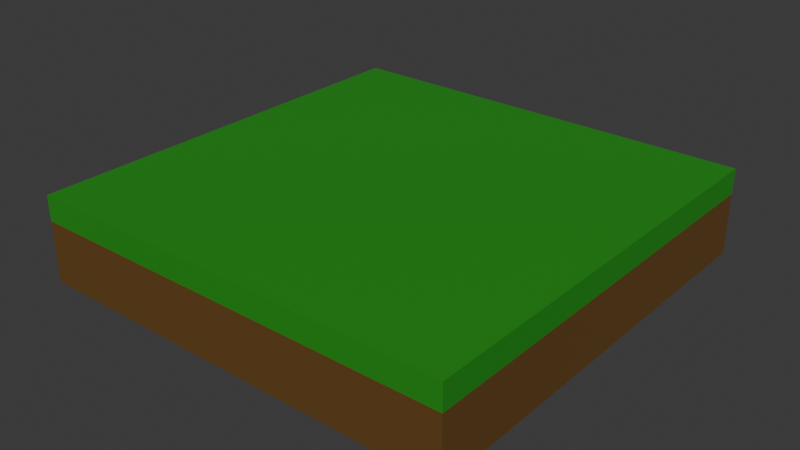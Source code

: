 # Source: GroundTile.blend  (saved by Blender 4.1.24; exported with 4.5.12 LTS)
import bpy
from mathutils import Matrix  # noqa: F401  (used for matrix-valued properties, if any)

bpy.ops.wm.read_factory_settings(use_empty=True)
scene = bpy.context.scene
scene.name = 'Scene'

# ---- collections
col_collection = bpy.data.collections.new('Collection'); scene.collection.children.link(col_collection)

# ---- materials (node trees are filled in below, after node groups)
mat_grass = bpy.data.materials.new('Grass')
mat_grass.alpha_threshold = 0.0
mat_grass.use_transparent_shadow = False
mat_grass.roughness = 0.5
mat_grass.line_color = (0.0, 0.0, 0.0, 1.0)
mat_material_001 = bpy.data.materials.new('Material.001')
mat_material_001.use_transparent_shadow = False

# ---- material node trees
mat_grass.use_nodes = True; mat_grass.node_tree.nodes.clear()
_N = mat_grass.node_tree.nodes; _L = mat_grass.node_tree.links
n0 = _N.new('ShaderNodeOutputMaterial'); n0.name = 'Material Output'; n0.location = (300, 300)
n1 = _N.new('ShaderNodeBsdfPrincipled'); n1.name = 'Principled BSDF'; n1.location = (10, 300)
n1.inputs[0].default_value = (0.0238, 0.2841, 0.01422, 1.0)
n1.inputs[3].default_value = 1.45
_L.new(n1.outputs[0], n0.inputs[0])
n0.is_active_output = True
mat_material_001.use_nodes = True; mat_material_001.node_tree.nodes.clear()
_N = mat_material_001.node_tree.nodes; _L = mat_material_001.node_tree.links
n0 = _N.new('ShaderNodeBsdfPrincipled'); n0.name = 'Principled BSDF'; n0.location = (10, 300)
n0.inputs[0].default_value = (0.1411, 0.06934, 0.01451, 1.0)
n1 = _N.new('ShaderNodeOutputMaterial'); n1.name = 'Material Output'; n1.location = (300, 300)
_L.new(n0.outputs[0], n1.inputs[0])
n1.is_active_output = True

# ---- world
world_world = bpy.data.worlds.new('World'); scene.world = world_world
world_world.use_nodes = True; world_world.node_tree.nodes.clear()
_N = world_world.node_tree.nodes; _L = world_world.node_tree.links
n0 = _N.new('ShaderNodeOutputWorld'); n0.name = 'World Output'; n0.location = (300, 300)
n1 = _N.new('ShaderNodeBackground'); n1.name = 'Background'; n1.location = (10, 300)
n1.inputs[0].default_value = (0.05088, 0.05088, 0.05088, 1.0)
_L.new(n1.outputs[0], n0.inputs[0])
n0.is_active_output = True
world_world.color = (0.05088, 0.05088, 0.05088)
world_world.use_sun_shadow = False
world_world.sun_shadow_jitter_overblur = 0.0

# ---- meshes
me_cube_001 = bpy.data.meshes.new('Cube.001')
me_cube_001.from_pydata([(1.0, 1.0, 2.0), (1.0, 1.0, 0.0), (1.0, -1.0, 2.0), (1.0, -1.0, 0.0), (-1.0, 1.0, 2.0), (-1.0, 1.0, 0.0), (-1.0, -1.0, 2.0), (-1.0, -1.0, 0.0), (1.0, 1.0, 1.414), (-1.0, -1.0, 1.414), (1.0, -1.0, 1.414), (-1.0, 1.0, 1.414)], [], [(0, 4, 6, 2), (10, 2, 6, 9), (9, 6, 4, 11), (5, 1, 3, 7), (8, 0, 2, 10), (11, 4, 0, 8), (5, 11, 8, 1), (1, 8, 10, 3), (7, 9, 11, 5), (3, 10, 9, 7)])
me_cube_001.polygons.foreach_set('material_index', [0, 0, 0, 1, 0, 0, 1, 1, 1, 1])
_uv = me_cube_001.uv_layers.new(name='UVMap')
_uv.uv.foreach_set('vector', [0.625, 0.5, 0.875, 0.5, 0.875, 0.75, 0.625, 0.75, 0.5517, 0.75, 0.625, 0.75, 0.625, 1.0, 0.5517, 1.0, 0.5517, 0.0, 0.625, 0.0, 0.625, 0.25, 0.5517, 0.25, 0.125, 0.5, 0.375, 0.5, 0.375, 0.75, 0.125, 0.75, 0.5517, 0.5, 0.625, 0.5, 0.625, 0.75, 0.5517, 0.75, 0.5517, 0.25, 0.625, 0.25, 0.625, 0.5, 0.5517, 0.5, 0.375, 0.25, 0.5517, 0.25, 0.5517, 0.5, 0.375, 0.5, 0.375, 0.5, 0.5517, 0.5, 0.5517, 0.75, 0.375, 0.75, 0.375, 0.0, 0.5517, 0.0, 0.5517, 0.25, 0.375, 0.25, 0.375, 0.75, 0.5517, 0.75, 0.5517, 1.0, 0.375, 1.0])
me_cube_001.materials.append(mat_grass)
me_cube_001.materials.append(mat_material_001)
me_cube_001.use_mirror_vertex_groups = False
me_cube_001.update()

# ---- objects
ob_cube_001 = bpy.data.objects.new('Cube.001', me_cube_001)

# ---- transforms, parenting, visibility, modifiers, constraints
ob_cube_001.location = (0.0, 0.0, 0.0)
ob_cube_001.scale = (5.0, 5.0, 1.0)
ob_cube_001.lock_rotations_4d = False
ob_cube_001.empty_display_type = 'ARROWS'
ob_cube_001.lineart.crease_threshold = 0.0

# ---- collection membership
col_collection.objects.link(ob_cube_001)

# ---- scene / render settings (as saved in the file)
scene.frame_start = 1; scene.frame_end = 250; scene.frame_set(1)
scene.render.engine = 'BLENDER_EEVEE_NEXT'
scene.cycles.sampling_pattern = 'TABULATED_SOBOL'
scene.eevee.ray_tracing_options.trace_max_roughness = 0.0
bpy.context.view_layer.update()

# ---- added for rendering (the .blend has no active camera and no usable light): camera, sun
cam_auto = bpy.data.cameras.new('AutoCamera')
cam_auto.lens = 50.0
cam_auto.sensor_width = 36.0
cam_auto.clip_end = 1000.0
ob_auto_camera = bpy.data.objects.new('AutoCamera', cam_auto)
scene.collection.objects.link(ob_auto_camera)
ob_auto_camera.location = (13.2149, -15.8578, 11.5719)
ob_auto_camera.rotation_euler = (1.09748, -7.21219e-08, 0.694738)
scene.camera = ob_auto_camera
light_auto_sun = bpy.data.lights.new('AutoSun', 'SUN')
light_auto_sun.energy = 3.0
light_auto_sun.angle = 0.0523599
ob_auto_sun = bpy.data.objects.new('AutoSun', light_auto_sun)
scene.collection.objects.link(ob_auto_sun)
ob_auto_sun.rotation_euler = (0.872665, 0.174533, 0.523599)
bpy.context.view_layer.update()
